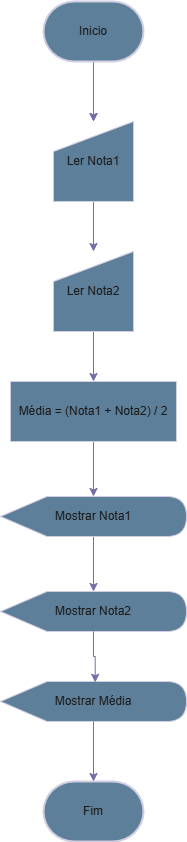

The diagram above was exported from draw.io. Its source (the exported page's mxGraphModel, read from the mxfile embedded in the PNG):
<mxGraphModel dx="1032" dy="1124" grid="1" gridSize="10" guides="1" tooltips="1" connect="1" arrows="1" fold="1" page="1" pageScale="1" pageWidth="827" pageHeight="1169" background="none" math="0" shadow="0">
  <root>
    <mxCell id="WIyWlLk6GJQsqaUBKTNV-0" />
    <mxCell id="WIyWlLk6GJQsqaUBKTNV-1" parent="WIyWlLk6GJQsqaUBKTNV-0" />
    <mxCell id="JjjM8EwWWsz0QNmObNo7-12" style="edgeStyle=orthogonalEdgeStyle;rounded=0;orthogonalLoop=1;jettySize=auto;html=1;labelBackgroundColor=none;fontColor=default;strokeColor=#736CA8;" edge="1" parent="WIyWlLk6GJQsqaUBKTNV-1" source="JjjM8EwWWsz0QNmObNo7-0" target="JjjM8EwWWsz0QNmObNo7-2">
      <mxGeometry relative="1" as="geometry" />
    </mxCell>
    <mxCell id="JjjM8EwWWsz0QNmObNo7-21" style="edgeStyle=orthogonalEdgeStyle;rounded=0;orthogonalLoop=1;jettySize=auto;html=1;entryX=0.5;entryY=0;entryDx=0;entryDy=0;labelBackgroundColor=none;fontColor=default;strokeColor=#736CA8;" edge="1" parent="WIyWlLk6GJQsqaUBKTNV-1" source="JjjM8EwWWsz0QNmObNo7-0" target="JjjM8EwWWsz0QNmObNo7-2">
      <mxGeometry relative="1" as="geometry" />
    </mxCell>
    <mxCell id="JjjM8EwWWsz0QNmObNo7-0" value="Inicio" style="strokeWidth=2;html=1;shape=mxgraph.flowchart.terminator;whiteSpace=wrap;labelBackgroundColor=none;fillColor=#5D7F99;strokeColor=#D0CEE2;fontColor=#1A1A1A;" vertex="1" parent="WIyWlLk6GJQsqaUBKTNV-1">
      <mxGeometry x="364" y="165" width="100" height="60" as="geometry" />
    </mxCell>
    <mxCell id="JjjM8EwWWsz0QNmObNo7-1" value="Fim" style="strokeWidth=2;html=1;shape=mxgraph.flowchart.terminator;whiteSpace=wrap;labelBackgroundColor=none;fillColor=#5D7F99;strokeColor=#D0CEE2;fontColor=#1A1A1A;" vertex="1" parent="WIyWlLk6GJQsqaUBKTNV-1">
      <mxGeometry x="364" y="945" width="100" height="60" as="geometry" />
    </mxCell>
    <mxCell id="JjjM8EwWWsz0QNmObNo7-13" style="edgeStyle=orthogonalEdgeStyle;rounded=0;orthogonalLoop=1;jettySize=auto;html=1;labelBackgroundColor=none;fontColor=default;strokeColor=#736CA8;" edge="1" parent="WIyWlLk6GJQsqaUBKTNV-1" source="JjjM8EwWWsz0QNmObNo7-2" target="JjjM8EwWWsz0QNmObNo7-3">
      <mxGeometry relative="1" as="geometry" />
    </mxCell>
    <mxCell id="JjjM8EwWWsz0QNmObNo7-2" value="Ler Nota1" style="shape=manualInput;whiteSpace=wrap;html=1;labelBackgroundColor=none;fillColor=#5D7F99;strokeColor=#D0CEE2;fontColor=#1A1A1A;" vertex="1" parent="WIyWlLk6GJQsqaUBKTNV-1">
      <mxGeometry x="374" y="285" width="80" height="80" as="geometry" />
    </mxCell>
    <mxCell id="JjjM8EwWWsz0QNmObNo7-14" style="edgeStyle=orthogonalEdgeStyle;rounded=0;orthogonalLoop=1;jettySize=auto;html=1;labelBackgroundColor=none;fontColor=default;strokeColor=#736CA8;" edge="1" parent="WIyWlLk6GJQsqaUBKTNV-1" source="JjjM8EwWWsz0QNmObNo7-3" target="JjjM8EwWWsz0QNmObNo7-4">
      <mxGeometry relative="1" as="geometry" />
    </mxCell>
    <mxCell id="JjjM8EwWWsz0QNmObNo7-3" value="Ler Nota2" style="shape=manualInput;whiteSpace=wrap;html=1;labelBackgroundColor=none;fillColor=#5D7F99;strokeColor=#D0CEE2;fontColor=#1A1A1A;" vertex="1" parent="WIyWlLk6GJQsqaUBKTNV-1">
      <mxGeometry x="374" y="415" width="80" height="80" as="geometry" />
    </mxCell>
    <mxCell id="JjjM8EwWWsz0QNmObNo7-15" style="edgeStyle=orthogonalEdgeStyle;rounded=0;orthogonalLoop=1;jettySize=auto;html=1;labelBackgroundColor=none;fontColor=default;strokeColor=#736CA8;" edge="1" parent="WIyWlLk6GJQsqaUBKTNV-1" source="JjjM8EwWWsz0QNmObNo7-4" target="JjjM8EwWWsz0QNmObNo7-5">
      <mxGeometry relative="1" as="geometry" />
    </mxCell>
    <mxCell id="JjjM8EwWWsz0QNmObNo7-4" value="Média = (Nota1 + Nota2) / 2" style="rounded=0;whiteSpace=wrap;html=1;labelBackgroundColor=none;fillColor=#5D7F99;strokeColor=#D0CEE2;fontColor=#1A1A1A;" vertex="1" parent="WIyWlLk6GJQsqaUBKTNV-1">
      <mxGeometry x="331" y="545" width="166" height="60" as="geometry" />
    </mxCell>
    <mxCell id="JjjM8EwWWsz0QNmObNo7-18" style="edgeStyle=orthogonalEdgeStyle;rounded=0;orthogonalLoop=1;jettySize=auto;html=1;labelBackgroundColor=none;fontColor=default;strokeColor=#736CA8;" edge="1" parent="WIyWlLk6GJQsqaUBKTNV-1" source="JjjM8EwWWsz0QNmObNo7-5" target="JjjM8EwWWsz0QNmObNo7-10">
      <mxGeometry relative="1" as="geometry" />
    </mxCell>
    <mxCell id="JjjM8EwWWsz0QNmObNo7-5" value="Mostrar Nota1" style="shape=display;whiteSpace=wrap;html=1;labelBackgroundColor=none;fillColor=#5D7F99;strokeColor=#D0CEE2;fontColor=#1A1A1A;" vertex="1" parent="WIyWlLk6GJQsqaUBKTNV-1">
      <mxGeometry x="321" y="660" width="186" height="40" as="geometry" />
    </mxCell>
    <mxCell id="JjjM8EwWWsz0QNmObNo7-10" value="Mostrar Nota2" style="shape=display;whiteSpace=wrap;html=1;labelBackgroundColor=none;fillColor=#5D7F99;strokeColor=#D0CEE2;fontColor=#1A1A1A;" vertex="1" parent="WIyWlLk6GJQsqaUBKTNV-1">
      <mxGeometry x="321" y="755" width="186" height="40" as="geometry" />
    </mxCell>
    <mxCell id="JjjM8EwWWsz0QNmObNo7-11" value="Mostrar Média" style="shape=display;whiteSpace=wrap;html=1;labelBackgroundColor=none;fillColor=#5D7F99;strokeColor=#D0CEE2;fontColor=#1A1A1A;" vertex="1" parent="WIyWlLk6GJQsqaUBKTNV-1">
      <mxGeometry x="321" y="845" width="186" height="40" as="geometry" />
    </mxCell>
    <mxCell id="JjjM8EwWWsz0QNmObNo7-19" style="edgeStyle=orthogonalEdgeStyle;rounded=0;orthogonalLoop=1;jettySize=auto;html=1;entryX=0.509;entryY=0.02;entryDx=0;entryDy=0;entryPerimeter=0;labelBackgroundColor=none;fontColor=default;strokeColor=#736CA8;" edge="1" parent="WIyWlLk6GJQsqaUBKTNV-1" source="JjjM8EwWWsz0QNmObNo7-10" target="JjjM8EwWWsz0QNmObNo7-11">
      <mxGeometry relative="1" as="geometry" />
    </mxCell>
    <mxCell id="JjjM8EwWWsz0QNmObNo7-20" style="edgeStyle=orthogonalEdgeStyle;rounded=0;orthogonalLoop=1;jettySize=auto;html=1;entryX=0.5;entryY=0;entryDx=0;entryDy=0;entryPerimeter=0;labelBackgroundColor=none;fontColor=default;strokeColor=#736CA8;" edge="1" parent="WIyWlLk6GJQsqaUBKTNV-1" source="JjjM8EwWWsz0QNmObNo7-11" target="JjjM8EwWWsz0QNmObNo7-1">
      <mxGeometry relative="1" as="geometry" />
    </mxCell>
  </root>
</mxGraphModel>